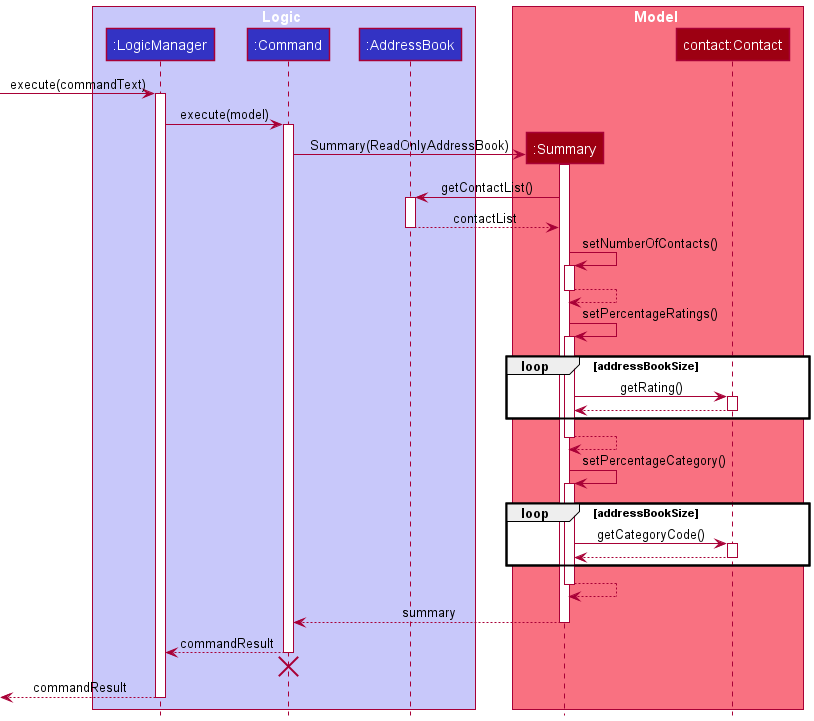

The diagram above was rendered by PlantUML. Its source (embedded in the PNG):
@startuml
!include style.puml
'https://plantuml.com/sequence-diagram

box Logic LOGIC_COLOR_T1

participant ":LogicManager" as LogicManager LOGIC_COLOR
participant ":Command" as Command LOGIC_COLOR
participant ":AddressBook" as AddressBook LOGIC_COLOR
end box

box Model MODEL_COLOR_T1
participant ":Summary" as Summary MODEL_COLOR
participant "contact:Contact" as Contact MODEL_COLOR
end box

[-> LogicManager : execute(commandText)
activate LogicManager

LogicManager -> Command : execute(model)
activate Command

create Summary
Command -> Summary : Summary(ReadOnlyAddressBook)

activate Summary

Summary -> AddressBook : getContactList()
activate AddressBook

AddressBook --> Summary : contactList
deactivate AddressBook

Summary -> Summary : setNumberOfContacts()
activate Summary

Summary --> Summary
deactivate Summary

Summary -> Summary : setPercentageRatings()
activate Summary

loop addressBookSize
Summary -> Contact : getRating()
activate Contact

Contact --> Summary
deactivate Contact
end
Summary --> Summary
deactivate Summary

Summary -> Summary : setPercentageCategory()
activate Summary

loop addressBookSize
Summary -> Contact : getCategoryCode()
activate Contact

Contact --> Summary
deactivate Contact
end

Summary --> Summary
deactivate Summary

Summary --> Command : summary
deactivate Summary

Command --> LogicManager : commandResult
deactivate Command
'Hidden arrow to position the destroy marker below the end of the activation bar.
Command -[hidden]-> LogicManager
destroy Command

[<-- LogicManager : commandResult
deactivate LogicManager


@enduml